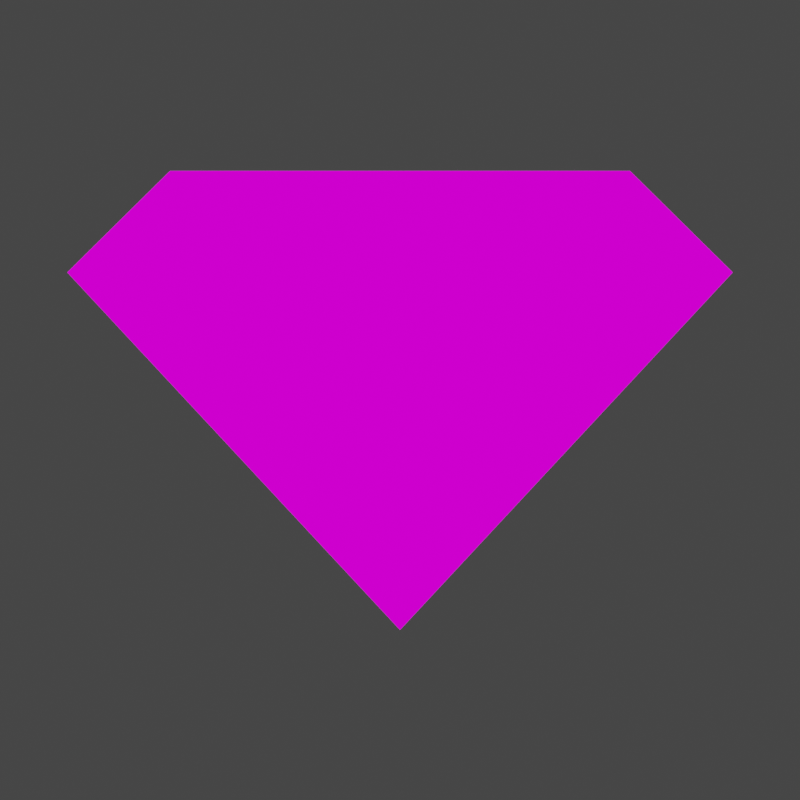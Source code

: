 # Source: punisher.blend  (saved by Blender 2.80.75; exported with 4.5.12 LTS)
import bpy
from mathutils import Matrix  # noqa: F401  (used for matrix-valued properties, if any)

bpy.ops.wm.read_factory_settings(use_empty=True)
scene = bpy.context.scene
scene.name = 'Scene'

# ---- collections
col_collection = bpy.data.collections.new('Collection'); scene.collection.children.link(col_collection)
col_collection_2 = bpy.data.collections.new('Collection 2'); scene.collection.children.link(col_collection_2)

# ---- images (referenced by path relative to the original .blend; pixels are not part of the script)
import os
ASSET_DIR = os.environ.get("B2B_ASSET_DIR", "")  # directory of the original .blend (textures are referenced by path, not embedded)
HERE = os.path.dirname(os.path.abspath(__file__))  # packed textures are extracted next to this script under _unpacked/

def load_image(name, relpath, width, height, colorspace="sRGB"):
    """Load a texture the original file referenced (path relative to the .blend, or extracted next to this script)."""
    p = next((c for c in (os.path.join(HERE, relpath), os.path.join(ASSET_DIR, relpath)) if relpath and os.path.exists(c)), "")
    if p:
        img = bpy.data.images.load(p, check_existing=True)
        img.name = name
    else:  # same state as the original file: an image datablock whose file is absent (Cycles renders it pink)
        img = bpy.data.images.new(name, width, height)
        img.source = "FILE"
        img.filepath = "//" + (relpath or name)
    img.colorspace_settings.name = colorspace
    return img
img_punisher_texture_dds = load_image('punisher_texture.dds', 'punisher_texture.dds', 1024, 1024, 'sRGB')

# ---- materials (node trees are filled in below, after node groups)
mat_material = bpy.data.materials.new('Material')
mat_material.alpha_threshold = 0.0
mat_material.use_transparent_shadow = False
mat_material.line_color = (0.0, 0.0, 0.0, 1.0)

# ---- material node trees
mat_material.use_nodes = True; mat_material.node_tree.nodes.clear()
_N = mat_material.node_tree.nodes; _L = mat_material.node_tree.links
n0 = _N.new('ShaderNodeOutputMaterial'); n0.name = 'Material Output'; n0.location = (300, 300)
n1 = _N.new('ShaderNodeEmission'); n1.name = 'Emission'; n1.location = (10, 300)
n2 = _N.new('ShaderNodeTexImage'); n2.name = 'Image Texture'; n2.location = (-280, 280)
n2.image = img_punisher_texture_dds
_L.new(n1.outputs[0], n0.inputs[0])
_L.new(n2.outputs[0], n1.inputs[0])
n0.is_active_output = True

# ---- world
world_world = bpy.data.worlds.new('World'); scene.world = world_world
world_world.use_nodes = True; world_world.node_tree.nodes.clear()
_N = world_world.node_tree.nodes; _L = world_world.node_tree.links
n0 = _N.new('ShaderNodeOutputWorld'); n0.name = 'World Output'; n0.location = (300, 300)
n1 = _N.new('ShaderNodeBackground'); n1.name = 'Background'; n1.location = (10, 300)
n1.inputs[0].default_value = (0.05088, 0.05088, 0.05088, 1.0)
_L.new(n1.outputs[0], n0.inputs[0])
n0.is_active_output = True
world_world.color = (0.05088, 0.05088, 0.05088)
world_world.use_sun_shadow = False
world_world.sun_shadow_jitter_overblur = 0.0

# ---- cameras
cam_camera = bpy.data.cameras.new('Camera')
cam_camera.type = 'ORTHO'
cam_camera.clip_end = 100.0

# ---- meshes
me_cube = bpy.data.meshes.new('Cube')
me_cube.from_pydata([], [], [])
_uv = me_cube.uv_layers.new(name='UVMap')
_uv.uv.foreach_set('vector', [])
me_cube.materials.append(mat_material)
me_cube.use_remesh_preserve_volume = False
me_cube.use_remesh_preserve_attributes = False
me_cube.use_mirror_vertex_groups = False
me_cube.update()
me_plane = bpy.data.meshes.new('Plane')
me_plane.from_pydata([(0.0, -1.724, 0.0), (0.0, -1.724, 0.0), (-1.725, 1.718, 0.0), (1.725, 1.718, 0.0), (-2.495, 0.9571, 0.0), (2.495, 0.9571, 0.0)], [], [(5, 2, 4), (0, 5, 4), (5, 3, 2), (0, 1, 5)])
_uv = me_plane.uv_layers.new(name='UVMap')
_uv.uv.foreach_set('vector', [1.001, 0.6904, 0.1569, 0.8426, 0.002803, 0.6904, 0.5021, 0.154, 1.001, 0.6904, 0.002803, 0.6904, 1.001, 0.6904, 0.8472, 0.8426, 0.1569, 0.8426, 0.5021, 0.154, 0.5021, 0.154, 1.001, 0.6904])
me_plane.materials.append(mat_material)
me_plane.use_remesh_preserve_volume = False
me_plane.use_remesh_preserve_attributes = False
me_plane.use_mirror_vertex_groups = False
me_plane.update()
me_plane_001 = bpy.data.meshes.new('Plane.001')
me_plane_001.from_pydata([(-1.0, -1.0, 0.0), (1.0, -1.0, 0.0), (-1.0, 1.0, 0.0), (1.0, 1.0, 0.0)], [], [(0, 1, 3, 2)])
_uv = me_plane_001.uv_layers.new(name='UVMap')
_uv.uv.foreach_set('vector', [0.0, 0.0, 1.0, 0.0, 1.0, 1.0, 0.0, 1.0])
me_plane_001.use_remesh_preserve_volume = False
me_plane_001.use_remesh_preserve_attributes = False
me_plane_001.use_mirror_vertex_groups = False
me_plane_001.update()

# ---- objects
ob_cube = bpy.data.objects.new('Cube', me_cube)
ob_plane = bpy.data.objects.new('Plane', me_plane)
ob_camera = bpy.data.objects.new('Camera', cam_camera)
ob_plane_001 = bpy.data.objects.new('Plane.001', me_plane_001)

# ---- transforms, parenting, visibility, modifiers, constraints
ob_cube.location = (0.0, 0.0, 0.0)
ob_cube.lock_rotations_4d = False
ob_cube.empty_display_type = 'ARROWS'
ob_cube.lineart.crease_threshold = 0.0
ob_plane.location = (0.0, 0.0, 0.0)
ob_plane.lineart.crease_threshold = 0.0
ob_camera.location = (0.0, 0.0, 10.0)
ob_camera.lock_rotations_4d = False
ob_camera.empty_display_type = 'ARROWS'
ob_camera.color = (0.0, 0.0, 0.0, 0.0)
ob_camera.display_type = 'WIRE'
ob_camera.lineart.crease_threshold = 0.0
ob_plane_001.location = (0.0, 0.0, 0.0)
ob_plane_001.scale = (3.0, 3.0, 3.0)
ob_plane_001.lineart.crease_threshold = 0.0

# ---- collection membership
col_collection.objects.link(ob_cube)
col_collection.objects.link(ob_plane)
col_collection_2.objects.link(ob_camera)
col_collection_2.objects.link(ob_plane_001)
def _layer_coll(name, lc=None):
    lc = lc or bpy.context.view_layer.layer_collection
    for c in lc.children:
        if c.name == name: return c
        r = _layer_coll(name, c)
        if r: return r
_layer_coll('Collection 2').exclude = True

# ---- scene / render settings (as saved in the file)
scene.camera = ob_camera
scene.frame_start = 1; scene.frame_end = 250; scene.frame_set(1)
scene.render.engine = 'BLENDER_EEVEE_NEXT'
scene.render.resolution_x = 1024
scene.render.resolution_y = 1024
scene.cycles.use_denoising = False
scene.cycles.samples = 128
scene.cycles.sampling_pattern = 'TABULATED_SOBOL'
scene.cycles.use_adaptive_sampling = False
scene.cycles.use_light_tree = False
scene.view_settings.view_transform = 'Filmic'
bpy.context.view_layer.update()
